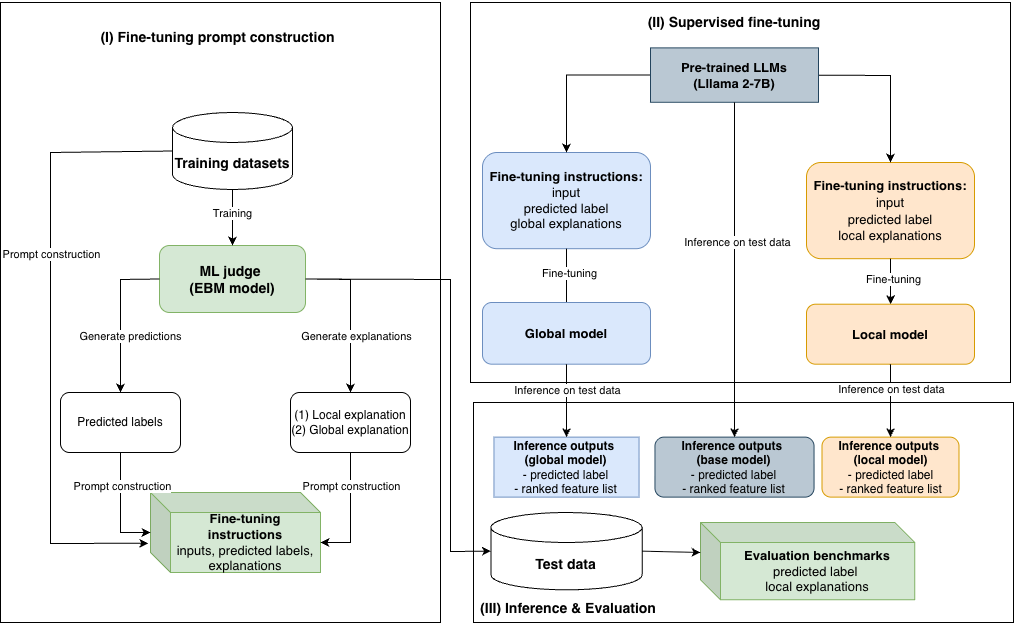

The diagram above was exported from draw.io. Its source (the exported page's mxGraphModel, read from the mxfile embedded in the PNG):
<mxGraphModel dx="1446" dy="704" grid="1" gridSize="10" guides="1" tooltips="1" connect="1" arrows="1" fold="1" page="1" pageScale="1" pageWidth="1169" pageHeight="827" math="0" shadow="0">
  <root>
    <mxCell id="0" />
    <mxCell id="1" parent="0" />
    <mxCell id="zgXJSoSpPqDqeY4W3UlO-2" parent="1" style="rounded=0;whiteSpace=wrap;html=1;" value="" vertex="1">
      <mxGeometry height="620" width="440" x="310" y="120" as="geometry" />
    </mxCell>
    <mxCell id="zgXJSoSpPqDqeY4W3UlO-60" connectable="0" parent="1" style="group" value="" vertex="1">
      <mxGeometry height="498.5" width="380" x="370" y="180" as="geometry" />
    </mxCell>
    <mxCell id="zgXJSoSpPqDqeY4W3UlO-8" parent="zgXJSoSpPqDqeY4W3UlO-60" style="rounded=1;whiteSpace=wrap;html=1;fontSize=14;fillColor=#d5e8d4;strokeColor=#82b366;" value="&lt;b&gt;ML judge&amp;nbsp;&lt;/b&gt;&lt;div&gt;&lt;b&gt;(EBM model)&lt;/b&gt;&lt;/div&gt;" vertex="1">
      <mxGeometry height="67" width="146" x="99" y="183" as="geometry" />
    </mxCell>
    <mxCell id="zgXJSoSpPqDqeY4W3UlO-9" parent="zgXJSoSpPqDqeY4W3UlO-60" style="shape=cylinder3;whiteSpace=wrap;html=1;boundedLbl=1;backgroundOutline=1;size=15;fontStyle=1;fontSize=14;" value="Training datasets" vertex="1">
      <mxGeometry height="77" width="120" x="112" y="50" as="geometry" />
    </mxCell>
    <mxCell id="zgXJSoSpPqDqeY4W3UlO-11" parent="zgXJSoSpPqDqeY4W3UlO-60" style="shape=cube;whiteSpace=wrap;html=1;boundedLbl=1;backgroundOutline=1;darkOpacity=0.05;darkOpacity2=0.1;fillColor=#d5e8d4;strokeColor=#82b366;fontStyle=1;fontSize=13;" value="Fine-tuning instructions&lt;div&gt;&lt;span style=&quot;font-weight: 400;&quot;&gt;inputs, predicted labels, explanations&lt;/span&gt;&lt;/div&gt;" vertex="1">
      <mxGeometry height="80" width="170" x="90" y="430" as="geometry" />
    </mxCell>
    <mxCell id="zgXJSoSpPqDqeY4W3UlO-51" parent="zgXJSoSpPqDqeY4W3UlO-60" style="rounded=1;whiteSpace=wrap;html=1;" value="Predicted labels" vertex="1">
      <mxGeometry height="60" width="120" y="330" as="geometry" />
    </mxCell>
    <mxCell id="zgXJSoSpPqDqeY4W3UlO-52" edge="1" parent="zgXJSoSpPqDqeY4W3UlO-60" source="zgXJSoSpPqDqeY4W3UlO-8" style="endArrow=classic;html=1;rounded=0;exitX=0;exitY=0.5;exitDx=0;exitDy=0;entryX=0.5;entryY=0;entryDx=0;entryDy=0;" target="zgXJSoSpPqDqeY4W3UlO-51" value="">
      <mxGeometry height="50" relative="1" width="50" as="geometry">
        <Array as="points">
          <mxPoint x="60" y="217" />
        </Array>
        <mxPoint x="450" y="310" as="sourcePoint" />
        <mxPoint x="500" y="260" as="targetPoint" />
      </mxGeometry>
    </mxCell>
    <mxCell id="zgXJSoSpPqDqeY4W3UlO-66" connectable="0" parent="zgXJSoSpPqDqeY4W3UlO-52" style="edgeLabel;html=1;align=center;verticalAlign=middle;resizable=0;points=[];" value="Generate predictions" vertex="1">
      <mxGeometry relative="1" x="-0.7582" y="-1" as="geometry">
        <mxPoint x="-11" y="58" as="offset" />
      </mxGeometry>
    </mxCell>
    <mxCell id="zgXJSoSpPqDqeY4W3UlO-53" parent="zgXJSoSpPqDqeY4W3UlO-60" style="rounded=1;whiteSpace=wrap;html=1;" value="(1) Local explanation&lt;div&gt;(2) Global explanation&lt;/div&gt;" vertex="1">
      <mxGeometry height="60" width="120" x="230" y="330" as="geometry" />
    </mxCell>
    <mxCell id="zgXJSoSpPqDqeY4W3UlO-54" edge="1" parent="zgXJSoSpPqDqeY4W3UlO-60" source="zgXJSoSpPqDqeY4W3UlO-8" style="endArrow=classic;html=1;rounded=0;entryX=0.5;entryY=0;entryDx=0;entryDy=0;exitX=1;exitY=0.5;exitDx=0;exitDy=0;" target="zgXJSoSpPqDqeY4W3UlO-53" value="">
      <mxGeometry height="50" relative="1" width="50" as="geometry">
        <Array as="points">
          <mxPoint x="290" y="217" />
        </Array>
        <mxPoint x="170" y="250" as="sourcePoint" />
        <mxPoint x="500" y="260" as="targetPoint" />
      </mxGeometry>
    </mxCell>
    <mxCell id="zgXJSoSpPqDqeY4W3UlO-65" connectable="0" parent="zgXJSoSpPqDqeY4W3UlO-54" style="edgeLabel;html=1;align=center;verticalAlign=middle;resizable=0;points=[];" value="Generate explanations" vertex="1">
      <mxGeometry relative="1" x="-0.5639" y="2" as="geometry">
        <mxPoint x="16" y="59" as="offset" />
      </mxGeometry>
    </mxCell>
    <mxCell id="zgXJSoSpPqDqeY4W3UlO-55" edge="1" parent="zgXJSoSpPqDqeY4W3UlO-60" source="zgXJSoSpPqDqeY4W3UlO-51" style="endArrow=classic;html=1;rounded=0;exitX=0.5;exitY=1;exitDx=0;exitDy=0;" target="zgXJSoSpPqDqeY4W3UlO-11" value="">
      <mxGeometry height="50" relative="1" width="50" as="geometry">
        <Array as="points">
          <mxPoint x="60" y="470" />
        </Array>
        <mxPoint x="620" y="375.5" as="sourcePoint" />
        <mxPoint x="390" y="433" as="targetPoint" />
      </mxGeometry>
    </mxCell>
    <mxCell id="zgXJSoSpPqDqeY4W3UlO-68" connectable="0" parent="zgXJSoSpPqDqeY4W3UlO-55" style="edgeLabel;html=1;align=center;verticalAlign=middle;resizable=0;points=[];" value="Prompt construction" vertex="1">
      <mxGeometry relative="1" x="-0.4094" y="1" as="geometry">
        <mxPoint as="offset" />
      </mxGeometry>
    </mxCell>
    <mxCell id="zgXJSoSpPqDqeY4W3UlO-57" edge="1" parent="zgXJSoSpPqDqeY4W3UlO-60" source="zgXJSoSpPqDqeY4W3UlO-9" style="endArrow=classic;html=1;rounded=0;exitX=0;exitY=0.5;exitDx=0;exitDy=0;exitPerimeter=0;entryX=-0.013;entryY=0.634;entryDx=0;entryDy=0;entryPerimeter=0;" target="zgXJSoSpPqDqeY4W3UlO-11" value="">
      <mxGeometry height="50" relative="1" width="50" as="geometry">
        <Array as="points">
          <mxPoint x="-10" y="90" />
          <mxPoint x="-10" y="481" />
        </Array>
        <mxPoint x="450" y="310" as="sourcePoint" />
        <mxPoint x="500" y="260" as="targetPoint" />
      </mxGeometry>
    </mxCell>
    <mxCell id="zgXJSoSpPqDqeY4W3UlO-70" connectable="0" parent="zgXJSoSpPqDqeY4W3UlO-57" style="edgeLabel;html=1;align=center;verticalAlign=middle;resizable=0;points=[];" value="Prompt construction" vertex="1">
      <mxGeometry relative="1" x="-0.2664" as="geometry">
        <mxPoint as="offset" />
      </mxGeometry>
    </mxCell>
    <mxCell id="zgXJSoSpPqDqeY4W3UlO-58" edge="1" parent="zgXJSoSpPqDqeY4W3UlO-60" source="zgXJSoSpPqDqeY4W3UlO-53" style="endArrow=classic;html=1;rounded=0;exitX=0.5;exitY=1;exitDx=0;exitDy=0;entryX=0;entryY=0;entryDx=170;entryDy=50;entryPerimeter=0;" target="zgXJSoSpPqDqeY4W3UlO-11" value="">
      <mxGeometry height="50" relative="1" width="50" as="geometry">
        <Array as="points">
          <mxPoint x="290" y="480" />
        </Array>
        <mxPoint x="450" y="310" as="sourcePoint" />
        <mxPoint x="500" y="260" as="targetPoint" />
      </mxGeometry>
    </mxCell>
    <mxCell id="zgXJSoSpPqDqeY4W3UlO-69" connectable="0" parent="zgXJSoSpPqDqeY4W3UlO-58" style="edgeLabel;html=1;align=center;verticalAlign=middle;resizable=0;points=[];" value="Prompt construction" vertex="1">
      <mxGeometry relative="1" x="-0.4582" as="geometry">
        <mxPoint as="offset" />
      </mxGeometry>
    </mxCell>
    <mxCell id="zgXJSoSpPqDqeY4W3UlO-44" edge="1" parent="zgXJSoSpPqDqeY4W3UlO-60" source="zgXJSoSpPqDqeY4W3UlO-9" style="endArrow=classic;html=1;rounded=0;exitX=0.5;exitY=1;exitDx=0;exitDy=0;exitPerimeter=0;entryX=0.5;entryY=0;entryDx=0;entryDy=0;" target="zgXJSoSpPqDqeY4W3UlO-8" value="">
      <mxGeometry height="50" relative="1" width="50" as="geometry">
        <mxPoint x="250" y="330" as="sourcePoint" />
        <mxPoint x="350" y="330" as="targetPoint" />
      </mxGeometry>
    </mxCell>
    <mxCell id="zgXJSoSpPqDqeY4W3UlO-67" connectable="0" parent="zgXJSoSpPqDqeY4W3UlO-44" style="edgeLabel;html=1;align=center;verticalAlign=middle;resizable=0;points=[];" value="Training" vertex="1">
      <mxGeometry relative="1" x="-0.1744" y="-1" as="geometry">
        <mxPoint as="offset" />
      </mxGeometry>
    </mxCell>
    <mxCell id="zgXJSoSpPqDqeY4W3UlO-89" parent="1" style="rounded=0;whiteSpace=wrap;html=1;" value="" vertex="1">
      <mxGeometry height="380" width="540" x="780" y="120" as="geometry" />
    </mxCell>
    <mxCell id="zgXJSoSpPqDqeY4W3UlO-15" parent="1" style="text;html=1;align=center;verticalAlign=middle;whiteSpace=wrap;rounded=0;fontStyle=1;fontColor=#000000;fontSize=14;" value="&lt;p&gt;(II) Supervised fine-tuning&lt;/p&gt;" vertex="1">
      <mxGeometry height="27.22222222222222" width="264" x="912" y="126.35185185185185" as="geometry" />
    </mxCell>
    <mxCell id="zgXJSoSpPqDqeY4W3UlO-16" parent="1" style="rounded=1;whiteSpace=wrap;html=1;fillColor=#dae8fc;strokeColor=#6c8ebf;fontStyle=0;fontSize=13;" value="&lt;b&gt;Fine-tuning instructions:&lt;/b&gt;&lt;div&gt;input&lt;/div&gt;&lt;div&gt;predicted label&lt;/div&gt;&lt;div&gt;global explanations&lt;/div&gt;" vertex="1">
      <mxGeometry height="96.18518518518519" width="168" x="792" y="270.00370370370376" as="geometry" />
    </mxCell>
    <mxCell id="zgXJSoSpPqDqeY4W3UlO-77" edge="1" parent="1" source="zgXJSoSpPqDqeY4W3UlO-3" style="endArrow=classic;html=1;rounded=0;entryX=0.5;entryY=0;entryDx=0;entryDy=0;" target="zgXJSoSpPqDqeY4W3UlO-16" value="">
      <mxGeometry height="50" relative="1" width="50" as="geometry">
        <Array as="points">
          <mxPoint x="876" y="192.5925925925926" />
        </Array>
        <mxPoint x="732" y="419.44444444444446" as="sourcePoint" />
        <mxPoint x="876" y="301.4814814814815" as="targetPoint" />
      </mxGeometry>
    </mxCell>
    <mxCell id="zgXJSoSpPqDqeY4W3UlO-26" parent="1" style="rounded=1;whiteSpace=wrap;html=1;fillColor=#ffe6cc;strokeColor=#d79b00;fontStyle=1;fontSize=14;" value="&lt;span style=&quot;font-size: 13px;&quot;&gt;F&lt;/span&gt;&lt;span style=&quot;font-size: 13px;&quot;&gt;ine-tuning instructions:&lt;/span&gt;&lt;br&gt;&lt;div&gt;&lt;span style=&quot;font-weight: normal;&quot;&gt;&lt;font style=&quot;font-size: 13px;&quot;&gt;input&lt;/font&gt;&lt;/span&gt;&lt;/div&gt;&lt;div&gt;&lt;span style=&quot;font-weight: normal;&quot;&gt;&lt;font style=&quot;font-size: 13px;&quot;&gt;predicted label&lt;/font&gt;&lt;/span&gt;&lt;/div&gt;&lt;div&gt;&lt;span style=&quot;font-weight: normal;&quot;&gt;&lt;font style=&quot;font-size: 13px;&quot;&gt;local explanations&lt;/font&gt;&lt;/span&gt;&lt;/div&gt;" vertex="1">
      <mxGeometry height="96.18518518518519" width="168" x="1116" y="280.0037037037037" as="geometry" />
    </mxCell>
    <mxCell id="zgXJSoSpPqDqeY4W3UlO-84" edge="1" parent="1" source="zgXJSoSpPqDqeY4W3UlO-26" style="endArrow=classic;html=1;rounded=0;exitX=0.5;exitY=1;exitDx=0;exitDy=0;entryX=0.5;entryY=0;entryDx=0;entryDy=0;" target="zgXJSoSpPqDqeY4W3UlO-83" value="">
      <mxGeometry height="50" relative="1" width="50" as="geometry">
        <mxPoint x="732" y="419.44444444444446" as="sourcePoint" />
        <mxPoint x="792" y="374.07407407407413" as="targetPoint" />
      </mxGeometry>
    </mxCell>
    <mxCell id="zgXJSoSpPqDqeY4W3UlO-87" connectable="0" parent="zgXJSoSpPqDqeY4W3UlO-84" style="edgeLabel;html=1;align=center;verticalAlign=middle;resizable=0;points=[];" value="Fine-tuning" vertex="1">
      <mxGeometry relative="1" x="-0.1131" y="2" as="geometry">
        <mxPoint as="offset" />
      </mxGeometry>
    </mxCell>
    <mxCell id="zgXJSoSpPqDqeY4W3UlO-78" edge="1" parent="1" source="zgXJSoSpPqDqeY4W3UlO-3" style="endArrow=classic;html=1;rounded=0;exitX=1;exitY=0.5;exitDx=0;exitDy=0;entryX=0.5;entryY=0;entryDx=0;entryDy=0;" target="zgXJSoSpPqDqeY4W3UlO-26" value="">
      <mxGeometry height="50" relative="1" width="50" as="geometry">
        <Array as="points">
          <mxPoint x="1116" y="192.5925925925926" />
          <mxPoint x="1200" y="193" />
        </Array>
        <mxPoint x="732" y="419.44444444444446" as="sourcePoint" />
        <mxPoint x="792" y="374.07407407407413" as="targetPoint" />
      </mxGeometry>
    </mxCell>
    <mxCell id="zgXJSoSpPqDqeY4W3UlO-3" parent="1" style="rounded=1;whiteSpace=wrap;html=1;fillColor=#bac8d3;strokeColor=#23445d;fontStyle=1;fontSize=13;arcSize=0;" value="Pre-trained LLMs&lt;div&gt;(Lllama 2-7B)&lt;/div&gt;" vertex="1">
      <mxGeometry height="54.44444444444444" width="168" x="960" y="165.37037037037038" as="geometry" />
    </mxCell>
    <mxCell id="zgXJSoSpPqDqeY4W3UlO-82" edge="1" parent="1" source="zgXJSoSpPqDqeY4W3UlO-16" style="endArrow=classic;html=1;rounded=0;exitX=0.5;exitY=1;exitDx=0;exitDy=0;" value="">
      <mxGeometry height="50" relative="1" width="50" as="geometry">
        <mxPoint x="732" y="419.44444444444446" as="sourcePoint" />
        <mxPoint x="876" y="430" as="targetPoint" />
      </mxGeometry>
    </mxCell>
    <mxCell id="zgXJSoSpPqDqeY4W3UlO-86" connectable="0" parent="zgXJSoSpPqDqeY4W3UlO-82" style="edgeLabel;html=1;align=center;verticalAlign=middle;resizable=0;points=[];" value="Fine-tuning" vertex="1">
      <mxGeometry relative="1" x="-0.2188" y="2" as="geometry">
        <mxPoint as="offset" />
      </mxGeometry>
    </mxCell>
    <mxCell id="zgXJSoSpPqDqeY4W3UlO-81" parent="1" style="rounded=1;whiteSpace=wrap;html=1;fillColor=#dae8fc;strokeColor=#6c8ebf;fontStyle=0;fontSize=13;" value="&lt;b&gt;Global model&lt;/b&gt;" vertex="1">
      <mxGeometry height="61.70370370370371" width="168" x="792" y="420.00370370370376" as="geometry" />
    </mxCell>
    <mxCell id="zgXJSoSpPqDqeY4W3UlO-96" connectable="0" parent="1" style="group" value="" vertex="1">
      <mxGeometry height="220" width="550" x="773" y="520.0003703703704" as="geometry" />
    </mxCell>
    <mxCell id="zgXJSoSpPqDqeY4W3UlO-1" parent="zgXJSoSpPqDqeY4W3UlO-96" style="rounded=0;whiteSpace=wrap;html=1;" value="" vertex="1">
      <mxGeometry height="220" width="540" x="10" as="geometry" />
    </mxCell>
    <mxCell id="zgXJSoSpPqDqeY4W3UlO-28" parent="zgXJSoSpPqDqeY4W3UlO-96" style="shape=cylinder3;whiteSpace=wrap;html=1;boundedLbl=1;backgroundOutline=1;size=15;fontStyle=1;fontSize=14;" value="Test data" vertex="1">
      <mxGeometry height="77.315" width="151.2558139534884" x="27.37612543407345" y="110.00187500000001" as="geometry" />
    </mxCell>
    <mxCell id="zgXJSoSpPqDqeY4W3UlO-92" parent="zgXJSoSpPqDqeY4W3UlO-96" style="shape=cube;whiteSpace=wrap;html=1;boundedLbl=1;backgroundOutline=1;darkOpacity=0.05;darkOpacity2=0.1;fillColor=#d5e8d4;strokeColor=#82b366;fontStyle=1;fontSize=13;" value="Evaluation benchmarks&lt;div&gt;&lt;span style=&quot;font-weight: 400;&quot;&gt;predicted label&amp;nbsp;&lt;/span&gt;&lt;/div&gt;&lt;div&gt;&lt;span style=&quot;font-weight: 400;&quot;&gt;local explanations&lt;/span&gt;&lt;/div&gt;" vertex="1">
      <mxGeometry height="77.315" width="214.2790697674419" x="236.99937493423135" y="119.99625" as="geometry" />
    </mxCell>
    <mxCell id="zgXJSoSpPqDqeY4W3UlO-94" edge="1" parent="zgXJSoSpPqDqeY4W3UlO-96" source="zgXJSoSpPqDqeY4W3UlO-28" style="endArrow=classic;html=1;rounded=0;exitX=1;exitY=0.5;exitDx=0;exitDy=0;exitPerimeter=0;entryX=0;entryY=0;entryDx=0;entryDy=30;entryPerimeter=0;" target="zgXJSoSpPqDqeY4W3UlO-92" value="">
      <mxGeometry height="50" relative="1" width="50" as="geometry">
        <mxPoint x="75.6279069767442" y="212.61624999999998" as="sourcePoint" />
        <mxPoint x="138.65116279069767" y="164.294375" as="targetPoint" />
      </mxGeometry>
    </mxCell>
    <mxCell id="zgXJSoSpPqDqeY4W3UlO-103" parent="zgXJSoSpPqDqeY4W3UlO-96" style="rounded=1;whiteSpace=wrap;html=1;fillColor=#ffe6cc;strokeColor=#d79b00;" value="&lt;div&gt;&lt;b&gt;Inference outputs&amp;nbsp;&lt;/b&gt;&lt;/div&gt;&lt;div&gt;&lt;b&gt;(local model)&lt;/b&gt;&lt;/div&gt;&lt;div&gt;- predicted label&lt;/div&gt;&lt;div&gt;- ranked feature list&lt;/div&gt;" vertex="1">
      <mxGeometry height="60" width="137" x="358.5" y="34.63" as="geometry" />
    </mxCell>
    <mxCell id="zgXJSoSpPqDqeY4W3UlO-102" parent="zgXJSoSpPqDqeY4W3UlO-96" style="rounded=1;whiteSpace=wrap;html=1;fillColor=#dae8fc;strokeColor=#6c8ebf;arcSize=0;" value="&lt;div&gt;&lt;b&gt;Inference outputs&amp;nbsp;&lt;/b&gt;&lt;/div&gt;&lt;div&gt;&lt;b&gt;(global model)&lt;/b&gt;&lt;/div&gt;&lt;div&gt;- predicted label&lt;/div&gt;&lt;div&gt;- ranked feature list&lt;/div&gt;" vertex="1">
      <mxGeometry height="60" width="145.1" x="30.450000000000003" y="34.63" as="geometry" />
    </mxCell>
    <mxCell id="zgXJSoSpPqDqeY4W3UlO-109" parent="zgXJSoSpPqDqeY4W3UlO-96" style="rounded=1;whiteSpace=wrap;html=1;fillColor=#bac8d3;strokeColor=#23445d;" value="&lt;div&gt;&lt;b&gt;Inference outputs&amp;nbsp;&lt;/b&gt;&lt;/div&gt;&lt;div&gt;&lt;b&gt;(base model)&lt;/b&gt;&lt;/div&gt;&lt;div&gt;- predicted label&lt;/div&gt;&lt;div&gt;- ranked feature list&lt;/div&gt;" vertex="1">
      <mxGeometry height="60" width="159.1" x="191.45" y="34.63" as="geometry" />
    </mxCell>
    <mxCell id="zgXJSoSpPqDqeY4W3UlO-116" parent="zgXJSoSpPqDqeY4W3UlO-96" style="text;html=1;align=center;verticalAlign=middle;whiteSpace=wrap;rounded=0;fontStyle=1;fontColor=#000000;fontSize=14;" value="&lt;p&gt;(III) Inference &amp;amp; Evaluation&lt;/p&gt;" vertex="1">
      <mxGeometry height="27.22222222222222" width="264" x="-27" y="192.77962962962962" as="geometry" />
    </mxCell>
    <mxCell id="zgXJSoSpPqDqeY4W3UlO-100" edge="1" parent="1" source="zgXJSoSpPqDqeY4W3UlO-81" style="endArrow=classic;html=1;rounded=0;exitX=0.5;exitY=1;exitDx=0;exitDy=0;" target="zgXJSoSpPqDqeY4W3UlO-102" value="">
      <mxGeometry height="50" relative="1" width="50" as="geometry">
        <mxPoint x="850" y="480" as="sourcePoint" />
        <mxPoint x="900" y="430" as="targetPoint" />
      </mxGeometry>
    </mxCell>
    <mxCell id="zgXJSoSpPqDqeY4W3UlO-104" connectable="0" parent="zgXJSoSpPqDqeY4W3UlO-100" style="edgeLabel;html=1;align=center;verticalAlign=middle;resizable=0;points=[];" value="Inference on test data" vertex="1">
      <mxGeometry relative="1" x="-0.2841" as="geometry">
        <mxPoint as="offset" />
      </mxGeometry>
    </mxCell>
    <mxCell id="zgXJSoSpPqDqeY4W3UlO-83" parent="1" style="rounded=1;whiteSpace=wrap;html=1;fillColor=#ffe6cc;strokeColor=#d79b00;fontStyle=1;fontSize=14;" value="&lt;span style=&quot;font-size: 13px;&quot;&gt;Local model&lt;/span&gt;" vertex="1">
      <mxGeometry height="60" width="168" x="1116" y="421.71" as="geometry" />
    </mxCell>
    <mxCell id="zgXJSoSpPqDqeY4W3UlO-105" edge="1" parent="1" source="zgXJSoSpPqDqeY4W3UlO-83" style="endArrow=classic;html=1;rounded=0;exitX=0.5;exitY=1;exitDx=0;exitDy=0;entryX=0.5;entryY=0;entryDx=0;entryDy=0;" target="zgXJSoSpPqDqeY4W3UlO-103" value="">
      <mxGeometry height="50" relative="1" width="50" as="geometry">
        <mxPoint x="730" y="480" as="sourcePoint" />
        <mxPoint x="780" y="430" as="targetPoint" />
      </mxGeometry>
    </mxCell>
    <mxCell id="zgXJSoSpPqDqeY4W3UlO-106" connectable="0" parent="zgXJSoSpPqDqeY4W3UlO-105" style="edgeLabel;html=1;align=center;verticalAlign=middle;resizable=0;points=[];" value="Inference on test data" vertex="1">
      <mxGeometry relative="1" x="-0.3229" as="geometry">
        <mxPoint as="offset" />
      </mxGeometry>
    </mxCell>
    <mxCell id="zgXJSoSpPqDqeY4W3UlO-108" edge="1" parent="1" source="zgXJSoSpPqDqeY4W3UlO-3" style="endArrow=classic;html=1;rounded=0;exitX=0.5;exitY=1;exitDx=0;exitDy=0;" target="zgXJSoSpPqDqeY4W3UlO-109" value="">
      <mxGeometry height="50" relative="1" width="50" as="geometry">
        <mxPoint x="1070" y="470" as="sourcePoint" />
        <mxPoint x="1120" y="420" as="targetPoint" />
      </mxGeometry>
    </mxCell>
    <mxCell id="zgXJSoSpPqDqeY4W3UlO-110" connectable="0" parent="zgXJSoSpPqDqeY4W3UlO-108" style="edgeLabel;html=1;align=center;verticalAlign=middle;resizable=0;points=[];" value="Inference on test data" vertex="1">
      <mxGeometry relative="1" x="-0.1619" y="2" as="geometry">
        <mxPoint as="offset" />
      </mxGeometry>
    </mxCell>
    <mxCell id="zgXJSoSpPqDqeY4W3UlO-93" edge="1" parent="1" source="zgXJSoSpPqDqeY4W3UlO-8" style="endArrow=classic;html=1;rounded=0;exitX=1;exitY=0.5;exitDx=0;exitDy=0;entryX=0;entryY=0.5;entryDx=0;entryDy=0;entryPerimeter=0;" target="zgXJSoSpPqDqeY4W3UlO-28" value="">
      <mxGeometry height="50" relative="1" width="50" as="geometry">
        <Array as="points">
          <mxPoint x="760" y="397" />
          <mxPoint x="760" y="669" />
        </Array>
        <mxPoint x="840" y="370" as="sourcePoint" />
        <mxPoint x="890" y="320" as="targetPoint" />
      </mxGeometry>
    </mxCell>
    <mxCell id="zgXJSoSpPqDqeY4W3UlO-59" parent="1" style="text;html=1;align=center;verticalAlign=middle;whiteSpace=wrap;rounded=0;fontStyle=1;fontColor=#000000;fontSize=14;" value="&lt;p&gt;(I) Fine-tuning prompt construction&lt;/p&gt;" vertex="1">
      <mxGeometry height="30" width="295" x="380" y="140" as="geometry" />
    </mxCell>
  </root>
</mxGraphModel>